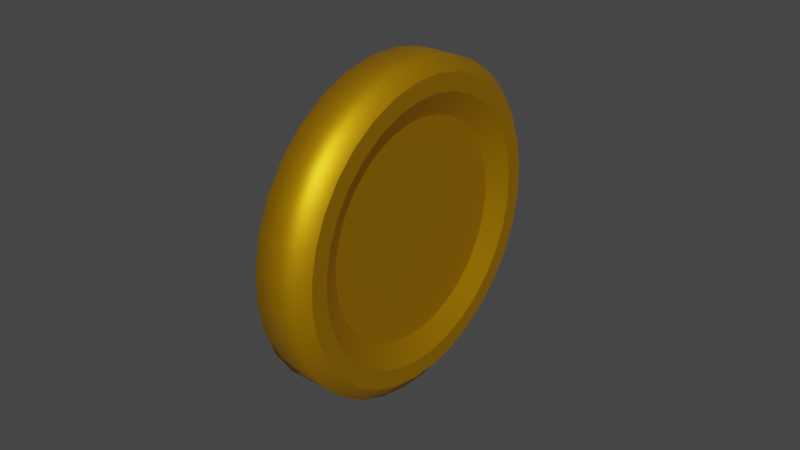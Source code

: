 # Source: coin.blend  (saved by Blender 3.6.13; exported with 4.5.12 LTS)
import bpy
from mathutils import Matrix  # noqa: F401  (used for matrix-valued properties, if any)

bpy.ops.wm.read_factory_settings(use_empty=True)
scene = bpy.context.scene
scene.name = 'Scene'

# ---- collections
col_collection = bpy.data.collections.new('Collection'); scene.collection.children.link(col_collection)

# ---- materials (node trees are filled in below, after node groups)
mat_material_001 = bpy.data.materials.new('Material.001')
mat_material_001.use_transparent_shadow = False

# ---- node groups
ng_auto_smooth = bpy.data.node_groups.new('Auto Smooth', 'GeometryNodeTree')
_s = ng_auto_smooth.interface.new_socket(name='Geometry', in_out='OUTPUT', socket_type='NodeSocketGeometry')
_s = ng_auto_smooth.interface.new_socket(name='Geometry', in_out='INPUT', socket_type='NodeSocketGeometry')
_s = ng_auto_smooth.interface.new_socket(name='Angle', in_out='INPUT', socket_type='NodeSocketFloat')
_s.subtype = 'ANGLE'
_s.min_value = 0.0
_s.max_value = 3.142
ng_auto_smooth.is_modifier = True
_N = ng_auto_smooth.nodes; _L = ng_auto_smooth.links
n0 = _N.new('NodeGroupOutput'); n0.name = 'Group Output'; n0.location = (480, -100)
n1 = _N.new('NodeGroupInput'); n1.name = 'Group Input'; n1.location = (-420, -300)
n2 = _N.new('NodeGroupInput'); n2.name = 'Group Input.001'; n2.location = (-60, -100)
n3 = _N.new('GeometryNodeSetShadeSmooth'); n3.name = 'Set Shade Smooth'; n3.location = (120, -100)
n3.domain = 'EDGE'
n4 = _N.new('GeometryNodeSetShadeSmooth'); n4.name = 'Set Shade Smooth.001'; n4.location = (300, -100)
n5 = _N.new('GeometryNodeInputMeshEdgeAngle'); n5.name = 'Edge Angle'; n5.location = (-420, -220)
n6 = _N.new('GeometryNodeInputEdgeSmooth'); n6.name = 'Is Edge Smooth'; n6.location = (-60, -160)
n7 = _N.new('GeometryNodeInputShadeSmooth'); n7.name = 'Is Face Smooth'; n7.location = (-240, -340)
n8 = _N.new('FunctionNodeBooleanMath'); n8.name = 'Boolean Math'; n8.location = (-60, -220)
n9 = _N.new('FunctionNodeCompare'); n9.name = 'Compare'; n9.location = (-240, -180)
n9.operation = 'LESS_EQUAL'
_L.new(n5.outputs[0], n9.inputs[0])
_L.new(n4.outputs[0], n0.inputs[0])
_L.new(n1.outputs[1], n9.inputs[1])
_L.new(n9.outputs[0], n8.inputs[0])
_L.new(n7.outputs[0], n8.inputs[1])
_L.new(n2.outputs[0], n3.inputs[0])
_L.new(n6.outputs[0], n3.inputs[1])
_L.new(n3.outputs[0], n4.inputs[0])
_L.new(n8.outputs[0], n3.inputs[2])
n0.is_active_output = True

# ---- material node trees
mat_material_001.use_nodes = True; mat_material_001.node_tree.nodes.clear()
_N = mat_material_001.node_tree.nodes; _L = mat_material_001.node_tree.links
n0 = _N.new('ShaderNodeBsdfPrincipled'); n0.name = 'Principled BSDF'; n0.location = (10, 300)
n0.distribution = 'GGX'
n0.subsurface_method = 'RANDOM_WALK_SKIN'
n0.inputs[0].default_value = (0.7991, 0.3916, 0.0003037, 1.0)
n0.inputs[1].default_value = 0.8
n0.inputs[3].default_value = 1.45
n0.inputs[27].default_value = (0.0, 0.0, 0.0, 1.0)
n0.inputs[28].default_value = 1.0
n1 = _N.new('ShaderNodeOutputMaterial'); n1.name = 'Material Output'; n1.location = (300, 300)
_L.new(n0.outputs[0], n1.inputs[0])
n1.is_active_output = True

# ---- world
world_world = bpy.data.worlds.new('World'); scene.world = world_world
world_world.use_nodes = True; world_world.node_tree.nodes.clear()
_N = world_world.node_tree.nodes; _L = world_world.node_tree.links
n0 = _N.new('ShaderNodeOutputWorld'); n0.name = 'World Output'; n0.location = (300, 300)
n1 = _N.new('ShaderNodeBackground'); n1.name = 'Background'; n1.location = (10, 300)
n1.inputs[0].default_value = (0.05088, 0.05088, 0.05088, 1.0)
_L.new(n1.outputs[0], n0.inputs[0])
n0.is_active_output = True
world_world.color = (0.05088, 0.05088, 0.05088)
world_world.use_sun_shadow = False
world_world.sun_shadow_jitter_overblur = 0.0

# ---- meshes
me_cylinder = bpy.data.meshes.new('Cylinder')
me_cylinder.from_pydata([(0.0, 0.8112, 1.0), (0.1583, 0.7956, 1.0), (0.3104, 0.7495, 1.0), (0.4507, 0.6745, 1.0), (0.5736, 0.5736, 1.0), (0.6745, 0.4507, 1.0), (0.7495, 0.3104, 1.0), (0.7956, 0.1583, 1.0), (0.8112, 0.0, 1.0), (0.7956, -0.1583, 1.0), (0.7495, -0.3104, 1.0), (0.6745, -0.4507, 1.0), (0.5736, -0.5736, 1.0), (0.4507, -0.6745, 1.0), (0.3104, -0.7495, 1.0), (0.1583, -0.7956, 1.0), (0.0, -0.8112, 1.0), (-0.1583, -0.7956, 1.0), (-0.3104, -0.7495, 1.0), (-0.4507, -0.6745, 1.0), (-0.5736, -0.5736, 1.0), (-0.6745, -0.4507, 1.0), (-0.7495, -0.3104, 1.0), (-0.7956, -0.1583, 1.0), (-0.8112, 0.0, 1.0), (-0.7956, 0.1583, 1.0), (-0.7495, 0.3104, 1.0), (-0.6745, 0.4507, 1.0), (-0.5736, 0.5736, 1.0), (-0.4507, 0.6745, 1.0), (-0.3104, 0.7495, 1.0), (-0.1583, 0.7956, 1.0), (0.0, 1.0, 0.0), (0.1951, 0.9808, 0.0), (0.3827, 0.9239, 0.0), (0.5556, 0.8315, 0.0), (0.7071, 0.7071, 0.0), (0.8315, 0.5556, 0.0), (0.9239, 0.3827, 0.0), (0.9808, 0.1951, 0.0), (1.0, 0.0, 0.0), (0.9808, -0.1951, 0.0), (0.9239, -0.3827, 0.0), (0.8315, -0.5556, 0.0), (0.7071, -0.7071, 0.0), (0.5556, -0.8315, 0.0), (0.3827, -0.9239, 0.0), (0.1951, -0.9808, 0.0), (0.0, -1.0, 0.0), (-0.1951, -0.9808, 0.0), (-0.3827, -0.9239, 0.0), (-0.5556, -0.8315, 0.0), (-0.7071, -0.7071, 0.0), (-0.8315, -0.5556, 0.0), (-0.9239, -0.3827, 0.0), (-0.9808, -0.1951, 0.0), (-1.0, 0.0, 0.0), (-0.9808, 0.1951, 0.0), (-0.9239, 0.3827, 0.0), (-0.8315, 0.5556, 0.0), (-0.7071, 0.7071, 0.0), (-0.5556, 0.8315, 0.0), (-0.3827, 0.9239, 0.0), (-0.1951, 0.9808, 0.0), (0.1305, 0.656, 0.6242), (1.447e-08, 0.6689, 0.6242), (0.256, 0.618, 0.6242), (0.3716, 0.5562, 0.6242), (0.473, 0.473, 0.6242), (0.5562, 0.3716, 0.6242), (0.618, 0.256, 0.6242), (0.656, 0.1305, 0.6242), (0.6689, -2.168e-08, 0.6242), (0.656, -0.1305, 0.6242), (0.618, -0.256, 0.6242), (0.5562, -0.3716, 0.6242), (0.473, -0.473, 0.6242), (0.3716, -0.5562, 0.6242), (0.256, -0.618, 0.6242), (0.1305, -0.656, 0.6242), (-3.388e-08, -0.6689, 0.6242), (-0.1305, -0.656, 0.6242), (-0.256, -0.618, 0.6242), (-0.3716, -0.5562, 0.6242), (-0.473, -0.473, 0.6242), (-0.5562, -0.3716, 0.6242), (-0.618, -0.256, 0.6242), (-0.656, -0.1305, 0.6242), (-0.6689, -2.168e-08, 0.6242), (-0.656, 0.1305, 0.6242), (-0.618, 0.256, 0.6242), (-0.5562, 0.3716, 0.6242), (-0.473, 0.473, 0.6242), (-0.3716, 0.5562, 0.6242), (-0.256, 0.618, 0.6242), (-0.1305, 0.656, 0.6242), (0.1796, 0.9031, 1.0), (0.2016, 0.9776, 0.6824), (0.006533, 0.9968, 0.6824), (0.0, 0.9207, 1.0), (0.3524, 0.8507, 1.0), (0.3892, 0.9207, 0.6824), (0.5115, 0.7656, 1.0), (0.5621, 0.8283, 0.6824), (0.6511, 0.6511, 1.0), (0.7136, 0.7039, 0.6824), (0.7656, 0.5115, 1.0), (0.838, 0.5524, 0.6824), (0.8507, 0.3524, 1.0), (0.9304, 0.3795, 0.6824), (0.9031, 0.1796, 1.0), (0.9873, 0.1919, 0.6824), (0.9207, 0.0, 1.0), (1.007, -0.003176, 0.6824), (0.9031, -0.1796, 1.0), (0.9873, -0.1983, 0.6824), (0.8507, -0.3524, 1.0), (0.9304, -0.3859, 0.6824), (0.7656, -0.5115, 1.0), (0.838, -0.5587, 0.6824), (0.6511, -0.6511, 1.0), (0.7136, -0.7103, 0.6824), (0.5115, -0.7656, 1.0), (0.5621, -0.8346, 0.6824), (0.3524, -0.8507, 1.0), (0.3892, -0.9271, 0.6824), (0.1796, -0.9031, 1.0), (0.2016, -0.984, 0.6824), (0.0, -0.9207, 1.0), (0.006533, -1.003, 0.6824), (-0.1796, -0.9031, 1.0), (-0.1886, -0.984, 0.6824), (-0.3524, -0.8507, 1.0), (-0.3761, -0.9271, 0.6824), (-0.5115, -0.7656, 1.0), (-0.549, -0.8346, 0.6824), (-0.6511, -0.6511, 1.0), (-0.7006, -0.7103, 0.6824), (-0.7656, -0.5115, 1.0), (-0.8249, -0.5587, 0.6824), (-0.8507, -0.3524, 1.0), (-0.9173, -0.3859, 0.6824), (-0.9031, -0.1796, 1.0), (-0.9743, -0.1983, 0.6824), (-0.9207, 0.0, 1.0), (-0.9935, -0.003176, 0.6824), (-0.9031, 0.1796, 1.0), (-0.9743, 0.1919, 0.6824), (-0.8507, 0.3524, 1.0), (-0.9173, 0.3795, 0.6824), (-0.7656, 0.5115, 1.0), (-0.8249, 0.5524, 0.6824), (-0.6511, 0.6511, 1.0), (-0.7006, 0.7039, 0.6824), (-0.5115, 0.7656, 1.0), (-0.549, 0.8283, 0.6824), (-0.3524, 0.8507, 1.0), (-0.3761, 0.9207, 0.6824), (-0.1796, 0.9031, 1.0), (-0.1886, 0.9776, 0.6824)], [], [(1, 2, 100, 96), (32, 98, 97, 33), (3, 4, 104, 102), (4, 5, 106, 104), (5, 6, 108, 106), (6, 7, 110, 108), (7, 8, 112, 110), (8, 9, 114, 112), (9, 10, 116, 114), (10, 11, 118, 116), (11, 12, 120, 118), (12, 13, 122, 120), (13, 14, 124, 122), (14, 15, 126, 124), (15, 16, 128, 126), (16, 17, 130, 128), (17, 18, 132, 130), (18, 19, 134, 132), (19, 20, 136, 134), (20, 21, 138, 136), (21, 22, 140, 138), (22, 23, 142, 140), (23, 24, 144, 142), (24, 25, 146, 144), (25, 26, 148, 146), (26, 27, 150, 148), (27, 28, 152, 150), (28, 29, 154, 152), (29, 30, 156, 154), (30, 31, 158, 156), (25, 24, 88, 89), (31, 0, 99, 158), (33, 97, 101, 34), (63, 159, 98, 32), (34, 101, 103, 35), (35, 103, 105, 36), (36, 105, 107, 37), (37, 107, 109, 38), (38, 109, 111, 39), (39, 111, 113, 40), (40, 113, 115, 41), (41, 115, 117, 42), (42, 117, 119, 43), (43, 119, 121, 44), (44, 121, 123, 45), (45, 123, 125, 46), (46, 125, 127, 47), (47, 127, 129, 48), (48, 129, 131, 49), (49, 131, 133, 50), (50, 133, 135, 51), (51, 135, 137, 52), (52, 137, 139, 53), (53, 139, 141, 54), (54, 141, 143, 55), (55, 143, 145, 56), (56, 145, 147, 57), (57, 147, 149, 58), (58, 149, 151, 59), (59, 151, 153, 60), (60, 153, 155, 61), (61, 155, 157, 62), (62, 157, 159, 63), (2, 3, 102, 100), (64, 65, 95, 94, 93, 92, 91, 90, 89, 88, 87, 86, 85, 84, 83, 82, 81, 80, 79, 78, 77, 76, 75, 74, 73, 72, 71, 70, 69, 68, 67, 66), (12, 11, 75, 76), (26, 25, 89, 90), (13, 12, 76, 77), (27, 26, 90, 91), (14, 13, 77, 78), (1, 0, 65, 64), (28, 27, 91, 92), (15, 14, 78, 79), (2, 1, 64, 66), (29, 28, 92, 93), (16, 15, 79, 80), (3, 2, 66, 67), (30, 29, 93, 94), (17, 16, 80, 81), (4, 3, 67, 68), (31, 30, 94, 95), (18, 17, 81, 82), (5, 4, 68, 69), (0, 31, 95, 65), (19, 18, 82, 83), (6, 5, 69, 70), (20, 19, 83, 84), (7, 6, 70, 71), (21, 20, 84, 85), (8, 7, 71, 72), (22, 21, 85, 86), (9, 8, 72, 73), (23, 22, 86, 87), (10, 9, 73, 74), (24, 23, 87, 88), (11, 10, 74, 75), (97, 98, 99, 96), (101, 97, 96, 100), (103, 101, 100, 102), (105, 103, 102, 104), (107, 105, 104, 106), (109, 107, 106, 108), (111, 109, 108, 110), (113, 111, 110, 112), (115, 113, 112, 114), (117, 115, 114, 116), (119, 117, 116, 118), (121, 119, 118, 120), (123, 121, 120, 122), (125, 123, 122, 124), (127, 125, 124, 126), (129, 127, 126, 128), (131, 129, 128, 130), (133, 131, 130, 132), (135, 133, 132, 134), (137, 135, 134, 136), (139, 137, 136, 138), (141, 139, 138, 140), (143, 141, 140, 142), (145, 143, 142, 144), (147, 145, 144, 146), (149, 147, 146, 148), (151, 149, 148, 150), (153, 151, 150, 152), (155, 153, 152, 154), (157, 155, 154, 156), (159, 157, 156, 158), (98, 159, 158, 99), (0, 1, 96, 99)])
me_cylinder.polygons.foreach_set('use_smooth', [True] * 129)
_uv = me_cylinder.uv_layers.new(name='UVMap')
_uv.uv.foreach_set('vector', [0.288, 0.441, 0.3245, 0.4299, 0.3346, 0.4542, 0.2931, 0.4667, 1.0, 0.75, 1.0, 0.9803, 0.9688, 0.9803, 0.9688, 0.75, 0.3582, 0.4119, 0.3877, 0.3877, 0.4063, 0.4063, 0.3728, 0.4337, 0.3877, 0.3877, 0.4119, 0.3582, 0.4337, 0.3728, 0.4063, 0.4063, 0.4119, 0.3582, 0.4299, 0.3245, 0.4542, 0.3346, 0.4337, 0.3728, 0.4299, 0.3245, 0.441, 0.288, 0.4667, 0.2931, 0.4542, 0.3346, 0.441, 0.288, 0.4447, 0.25, 0.471, 0.25, 0.4667, 0.2931, 0.4447, 0.25, 0.441, 0.212, 0.4667, 0.2069, 0.471, 0.25, 0.441, 0.212, 0.4299, 0.1755, 0.4542, 0.1654, 0.4667, 0.2069, 0.4299, 0.1755, 0.4119, 0.1418, 0.4337, 0.1272, 0.4542, 0.1654, 0.4119, 0.1418, 0.3877, 0.1123, 0.4063, 0.09374, 0.4337, 0.1272, 0.3877, 0.1123, 0.3582, 0.08812, 0.3728, 0.06626, 0.4063, 0.09374, 0.3582, 0.08812, 0.3245, 0.07013, 0.3346, 0.04584, 0.3728, 0.06626, 0.3245, 0.07013, 0.288, 0.05905, 0.2931, 0.03327, 0.3346, 0.04584, 0.288, 0.05905, 0.25, 0.05531, 0.25, 0.02902, 0.2931, 0.03327, 0.25, 0.05531, 0.212, 0.05905, 0.2069, 0.03327, 0.25, 0.02902, 0.212, 0.05905, 0.1755, 0.07013, 0.1654, 0.04584, 0.2069, 0.03327, 0.1755, 0.07013, 0.1418, 0.08812, 0.1272, 0.06626, 0.1654, 0.04584, 0.1418, 0.08812, 0.1123, 0.1123, 0.09374, 0.09374, 0.1272, 0.06626, 0.1123, 0.1123, 0.08812, 0.1418, 0.06626, 0.1272, 0.09374, 0.09374, 0.08812, 0.1418, 0.07013, 0.1755, 0.04584, 0.1654, 0.06626, 0.1272, 0.07013, 0.1755, 0.05905, 0.212, 0.03327, 0.2069, 0.04584, 0.1654, 0.05905, 0.212, 0.05531, 0.25, 0.02902, 0.25, 0.03327, 0.2069, 0.05531, 0.25, 0.05905, 0.288, 0.03327, 0.2931, 0.02902, 0.25, 0.05905, 0.288, 0.07013, 0.3245, 0.04584, 0.3346, 0.03327, 0.2931, 0.07013, 0.3245, 0.08812, 0.3582, 0.06626, 0.3728, 0.04584, 0.3346, 0.08812, 0.3582, 0.1123, 0.3877, 0.09374, 0.4063, 0.06626, 0.3728, 0.1123, 0.3877, 0.1418, 0.4119, 0.1272, 0.4337, 0.09374, 0.4063, 0.1418, 0.4119, 0.1755, 0.4299, 0.1654, 0.4542, 0.1272, 0.4337, 0.1755, 0.4299, 0.212, 0.441, 0.2069, 0.4667, 0.1654, 0.4542, 0.05905, 0.288, 0.05531, 0.25, 0.05531, 0.25, 0.05905, 0.288, 0.212, 0.441, 0.25, 0.4447, 0.25, 0.471, 0.2069, 0.4667, 0.9688, 0.75, 0.9688, 0.9803, 0.9375, 0.9803, 0.9375, 0.75, 0.03125, 0.75, 0.03125, 0.9803, 0.0, 0.9803, 0.0, 0.75, 0.9375, 0.75, 0.9375, 0.9803, 0.9062, 0.9803, 0.9062, 0.75, 0.9062, 0.75, 0.9062, 0.9803, 0.875, 0.9803, 0.875, 0.75, 0.875, 0.75, 0.875, 0.9803, 0.8438, 0.9803, 0.8438, 0.75, 0.8438, 0.75, 0.8438, 0.9803, 0.8125, 0.9803, 0.8125, 0.75, 0.8125, 0.75, 0.8125, 0.9803, 0.7812, 0.9803, 0.7812, 0.75, 0.7812, 0.75, 0.7812, 0.9803, 0.75, 0.9803, 0.75, 0.75, 0.75, 0.75, 0.75, 0.9803, 0.7188, 0.9803, 0.7188, 0.75, 0.7188, 0.75, 0.7188, 0.9803, 0.6875, 0.9803, 0.6875, 0.75, 0.6875, 0.75, 0.6875, 0.9803, 0.6562, 0.9803, 0.6562, 0.75, 0.6562, 0.75, 0.6562, 0.9803, 0.625, 0.9803, 0.625, 0.75, 0.625, 0.75, 0.625, 0.9803, 0.5938, 0.9803, 0.5938, 0.75, 0.5938, 0.75, 0.5938, 0.9803, 0.5625, 0.9803, 0.5625, 0.75, 0.5625, 0.75, 0.5625, 0.9803, 0.5312, 0.9803, 0.5312, 0.75, 0.5312, 0.75, 0.5312, 0.9803, 0.5, 0.9803, 0.5, 0.75, 0.5, 0.75, 0.5, 0.9803, 0.4688, 0.9803, 0.4688, 0.75, 0.4688, 0.75, 0.4688, 0.9803, 0.4375, 0.9803, 0.4375, 0.75, 0.4375, 0.75, 0.4375, 0.9803, 0.4062, 0.9803, 0.4062, 0.75, 0.4062, 0.75, 0.4062, 0.9803, 0.375, 0.9803, 0.375, 0.75, 0.375, 0.75, 0.375, 0.9803, 0.3437, 0.9803, 0.3438, 0.75, 0.3438, 0.75, 0.3438, 0.9803, 0.3125, 0.9803, 0.3125, 0.75, 0.3125, 0.75, 0.3125, 0.9803, 0.2812, 0.9803, 0.2812, 0.75, 0.2812, 0.75, 0.2812, 0.9803, 0.25, 0.9803, 0.25, 0.75, 0.25, 0.75, 0.25, 0.9803, 0.2188, 0.9803, 0.2188, 0.75, 0.2188, 0.75, 0.2188, 0.9803, 0.1875, 0.9803, 0.1875, 0.75, 0.1875, 0.75, 0.1875, 0.9803, 0.1562, 0.9803, 0.1562, 0.75, 0.1562, 0.75, 0.1562, 0.9803, 0.125, 0.9803, 0.125, 0.75, 0.125, 0.75, 0.125, 0.9803, 0.09375, 0.9803, 0.09375, 0.75, 0.09375, 0.75, 0.09375, 0.9803, 0.0625, 0.9803, 0.0625, 0.75, 0.0625, 0.75, 0.0625, 0.9803, 0.03125, 0.9803, 0.03125, 0.75, 0.3245, 0.4299, 0.3582, 0.4119, 0.3728, 0.4337, 0.3346, 0.4542, 0.288, 0.441, 0.25, 0.4447, 0.212, 0.441, 0.1755, 0.4299, 0.1418, 0.4119, 0.1123, 0.3877, 0.08812, 0.3582, 0.07013, 0.3245, 0.05905, 0.288, 0.05531, 0.25, 0.05905, 0.212, 0.07013, 0.1755, 0.08812, 0.1418, 0.1123, 0.1123, 0.1418, 0.08812, 0.1755, 0.07013, 0.212, 0.05905, 0.25, 0.05531, 0.288, 0.05905, 0.3245, 0.07013, 0.3582, 0.08812, 0.3877, 0.1123, 0.4119, 0.1418, 0.4299, 0.1755, 0.441, 0.212, 0.4447, 0.25, 0.441, 0.288, 0.4299, 0.3245, 0.4119, 0.3582, 0.3877, 0.3877, 0.3582, 0.4119, 0.3245, 0.4299, 0.3877, 0.1123, 0.4119, 0.1418, 0.4119, 0.1418, 0.3877, 0.1123, 0.07013, 0.3245, 0.05905, 0.288, 0.05905, 0.288, 0.07013, 0.3245, 0.3582, 0.08812, 0.3877, 0.1123, 0.3877, 0.1123, 0.3582, 0.08812, 0.08812, 0.3582, 0.07013, 0.3245, 0.07013, 0.3245, 0.08812, 0.3582, 0.3245, 0.07013, 0.3582, 0.08812, 0.3582, 0.08812, 0.3245, 0.07013, 0.288, 0.441, 0.25, 0.4447, 0.25, 0.4447, 0.288, 0.441, 0.1123, 0.3877, 0.08812, 0.3582, 0.08812, 0.3582, 0.1123, 0.3877, 0.288, 0.05905, 0.3245, 0.07013, 0.3245, 0.07013, 0.288, 0.05905, 0.3245, 0.4299, 0.288, 0.441, 0.288, 0.441, 0.3245, 0.4299, 0.1418, 0.4119, 0.1123, 0.3877, 0.1123, 0.3877, 0.1418, 0.4119, 0.25, 0.05531, 0.288, 0.05905, 0.288, 0.05905, 0.25, 0.05531, 0.3582, 0.4119, 0.3245, 0.4299, 0.3245, 0.4299, 0.3582, 0.4119, 0.1755, 0.4299, 0.1418, 0.4119, 0.1418, 0.4119, 0.1755, 0.4299, 0.212, 0.05905, 0.25, 0.05531, 0.25, 0.05531, 0.212, 0.05905, 0.3877, 0.3877, 0.3582, 0.4119, 0.3582, 0.4119, 0.3877, 0.3877, 0.212, 0.441, 0.1755, 0.4299, 0.1755, 0.4299, 0.212, 0.441, 0.1755, 0.07013, 0.212, 0.05905, 0.212, 0.05905, 0.1755, 0.07013, 0.4119, 0.3582, 0.3877, 0.3877, 0.3877, 0.3877, 0.4119, 0.3582, 0.25, 0.4447, 0.212, 0.441, 0.212, 0.441, 0.25, 0.4447, 0.1418, 0.08812, 0.1755, 0.07013, 0.1755, 0.07013, 0.1418, 0.08812, 0.4299, 0.3245, 0.4119, 0.3582, 0.4119, 0.3582, 0.4299, 0.3245, 0.1123, 0.1123, 0.1418, 0.08812, 0.1418, 0.08812, 0.1123, 0.1123, 0.441, 0.288, 0.4299, 0.3245, 0.4299, 0.3245, 0.441, 0.288, 0.08812, 0.1418, 0.1123, 0.1123, 0.1123, 0.1123, 0.08812, 0.1418, 0.4447, 0.25, 0.441, 0.288, 0.441, 0.288, 0.4447, 0.25, 0.07013, 0.1755, 0.08812, 0.1418, 0.08812, 0.1418, 0.07013, 0.1755, 0.441, 0.212, 0.4447, 0.25, 0.4447, 0.25, 0.441, 0.212, 0.05905, 0.212, 0.07013, 0.1755, 0.07013, 0.1755, 0.05905, 0.212, 0.4299, 0.1755, 0.441, 0.212, 0.441, 0.212, 0.4299, 0.1755, 0.05531, 0.25, 0.05905, 0.212, 0.05905, 0.212, 0.05531, 0.25, 0.4119, 0.1418, 0.4299, 0.1755, 0.4299, 0.1755, 0.4119, 0.1418, 0.2968, 0.4854, 0.25, 0.49, 0.25, 0.471, 0.2931, 0.4667, 0.3418, 0.4717, 0.2968, 0.4854, 0.2931, 0.4667, 0.3346, 0.4542, 0.3833, 0.4496, 0.3418, 0.4717, 0.3346, 0.4542, 0.3728, 0.4337, 0.4197, 0.4197, 0.3833, 0.4496, 0.3728, 0.4337, 0.4063, 0.4063, 0.4496, 0.3833, 0.4197, 0.4197, 0.4063, 0.4063, 0.4337, 0.3728, 0.4717, 0.3418, 0.4496, 0.3833, 0.4337, 0.3728, 0.4542, 0.3346, 0.4854, 0.2968, 0.4717, 0.3418, 0.4542, 0.3346, 0.4667, 0.2931, 0.49, 0.25, 0.4854, 0.2968, 0.4667, 0.2931, 0.471, 0.25, 0.4854, 0.2032, 0.49, 0.25, 0.471, 0.25, 0.4667, 0.2069, 0.4717, 0.1582, 0.4854, 0.2032, 0.4667, 0.2069, 0.4542, 0.1654, 0.4496, 0.1167, 0.4717, 0.1582, 0.4542, 0.1654, 0.4337, 0.1272, 0.4197, 0.08029, 0.4496, 0.1167, 0.4337, 0.1272, 0.4063, 0.09374, 0.3833, 0.05045, 0.4197, 0.08029, 0.4063, 0.09374, 0.3728, 0.06626, 0.3418, 0.02827, 0.3833, 0.05045, 0.3728, 0.06626, 0.3346, 0.04584, 0.2968, 0.01461, 0.3418, 0.02827, 0.3346, 0.04584, 0.2931, 0.03327, 0.25, 0.01, 0.2968, 0.01461, 0.2931, 0.03327, 0.25, 0.02902, 0.2032, 0.01461, 0.25, 0.01, 0.25, 0.02902, 0.2069, 0.03327, 0.1582, 0.02827, 0.2032, 0.01461, 0.2069, 0.03327, 0.1654, 0.04584, 0.1167, 0.05045, 0.1582, 0.02827, 0.1654, 0.04584, 0.1272, 0.06626, 0.08029, 0.08029, 0.1167, 0.05045, 0.1272, 0.06626, 0.09374, 0.09374, 0.05045, 0.1167, 0.08029, 0.08029, 0.09374, 0.09374, 0.06626, 0.1272, 0.02827, 0.1582, 0.05045, 0.1167, 0.06626, 0.1272, 0.04584, 0.1654, 0.01461, 0.2032, 0.02827, 0.1582, 0.04584, 0.1654, 0.03327, 0.2069, 0.01, 0.25, 0.01461, 0.2032, 0.03327, 0.2069, 0.02902, 0.25, 0.01461, 0.2968, 0.01, 0.25, 0.02902, 0.25, 0.03327, 0.2931, 0.02827, 0.3418, 0.01461, 0.2968, 0.03327, 0.2931, 0.04584, 0.3346, 0.05045, 0.3833, 0.02827, 0.3418, 0.04584, 0.3346, 0.06626, 0.3728, 0.08029, 0.4197, 0.05045, 0.3833, 0.06626, 0.3728, 0.09374, 0.4063, 0.1167, 0.4496, 0.08029, 0.4197, 0.09374, 0.4063, 0.1272, 0.4337, 0.1582, 0.4717, 0.1167, 0.4496, 0.1272, 0.4337, 0.1654, 0.4542, 0.2032, 0.4854, 0.1582, 0.4717, 0.1654, 0.4542, 0.2069, 0.4667, 0.25, 0.49, 0.2032, 0.4854, 0.2069, 0.4667, 0.25, 0.471, 0.25, 0.4447, 0.288, 0.441, 0.2931, 0.4667, 0.25, 0.471])
me_cylinder.materials.append(mat_material_001)
me_cylinder.update()

# ---- objects
ob_cylinder = bpy.data.objects.new('Cylinder', me_cylinder)

# ---- transforms, parenting, visibility, modifiers, constraints
ob_cylinder.location = (0.0, 0.0, 1.908)
ob_cylinder.rotation_euler = (-1.578, 0.4887, -1.565)
ob_cylinder.scale = (1.644, 1.644, 0.2998)
_m = ob_cylinder.modifiers.new('Mirror', 'MIRROR')
_m.use_axis = (False, False, True)
_m.use_clip = True
_m = ob_cylinder.modifiers.new('Auto Smooth', 'NODES')
_m.node_group = ng_auto_smooth
_gi = [s.identifier for s in ng_auto_smooth.interface.items_tree if s.item_type == 'SOCKET' and s.in_out == 'INPUT']
_m[_gi[1]] = 0.5236  # Angle

# ---- collection membership
col_collection.objects.link(ob_cylinder)

# ---- scene / render settings (as saved in the file)
scene.frame_start = 1; scene.frame_end = 250; scene.frame_set(1)
scene.render.engine = 'BLENDER_EEVEE_NEXT'
scene.cycles.sampling_pattern = 'TABULATED_SOBOL'
scene.view_settings.view_transform = 'Filmic'
bpy.context.view_layer.update()

# ---- added for rendering (the .blend has no active camera and no usable light): camera, sun
cam_auto = bpy.data.cameras.new('AutoCamera')
cam_auto.lens = 50.0
cam_auto.sensor_width = 36.0
cam_auto.clip_end = 1000.0
ob_auto_camera = bpy.data.objects.new('AutoCamera', cam_auto)
scene.collection.objects.link(ob_auto_camera)
ob_auto_camera.location = (5.86825, -7.0478, 6.60265)
ob_auto_camera.rotation_euler = (1.09748, -7.21219e-08, 0.694738)
scene.camera = ob_auto_camera
light_auto_sun = bpy.data.lights.new('AutoSun', 'SUN')
light_auto_sun.energy = 3.0
light_auto_sun.angle = 0.0523599
ob_auto_sun = bpy.data.objects.new('AutoSun', light_auto_sun)
scene.collection.objects.link(ob_auto_sun)
ob_auto_sun.rotation_euler = (0.872665, 0.174533, 0.523599)
bpy.context.view_layer.update()
